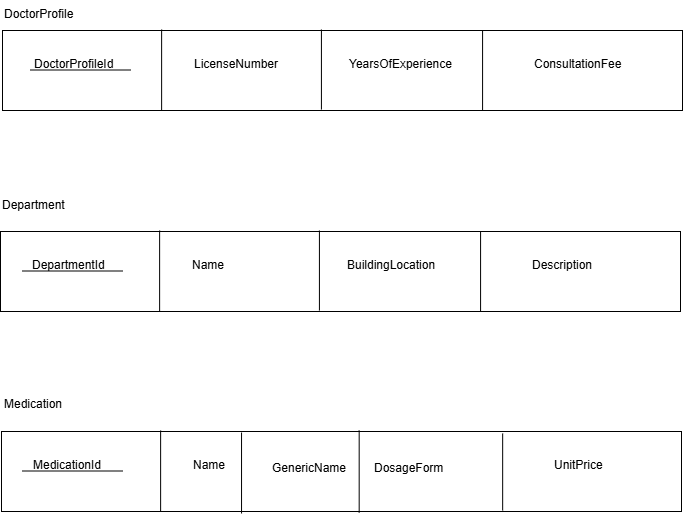

The diagram above was exported from draw.io. Its source (the exported page's mxGraphModel, read from the mxfile embedded in the PNG):
<mxGraphModel dx="860" dy="537" grid="1" gridSize="10" guides="1" tooltips="1" connect="1" arrows="1" fold="1" page="1" pageScale="1" pageWidth="850" pageHeight="1100" math="0" shadow="0">
  <root>
    <mxCell id="0" />
    <mxCell id="1" parent="0" />
    <mxCell id="dAskOjBfBVGDgLdiBrIu-1" parent="1" style="rounded=0;whiteSpace=wrap;html=1;" value="" vertex="1">
      <mxGeometry height="80" width="680" x="80" y="40" as="geometry" />
    </mxCell>
    <mxCell id="dAskOjBfBVGDgLdiBrIu-2" parent="1" style="text;whiteSpace=wrap;html=1;" value="DoctorProfile" vertex="1">
      <mxGeometry height="40" width="100" x="80" y="10" as="geometry" />
    </mxCell>
    <mxCell id="dAskOjBfBVGDgLdiBrIu-3" edge="1" parent="1" style="endArrow=none;html=1;rounded=0;entryX=0.234;entryY=-0.012;entryDx=0;entryDy=0;entryPerimeter=0;" target="dAskOjBfBVGDgLdiBrIu-1" value="">
      <mxGeometry height="50" relative="1" width="50" as="geometry">
        <mxPoint x="239.12" y="120" as="sourcePoint" />
        <mxPoint x="450" y="260" as="targetPoint" />
      </mxGeometry>
    </mxCell>
    <mxCell id="dAskOjBfBVGDgLdiBrIu-4" edge="1" parent="1" source="dAskOjBfBVGDgLdiBrIu-1" style="endArrow=none;html=1;rounded=0;entryX=0.469;entryY=-0.012;entryDx=0;entryDy=0;entryPerimeter=0;exitX=0.469;exitY=0.988;exitDx=0;exitDy=0;exitPerimeter=0;" target="dAskOjBfBVGDgLdiBrIu-1" value="">
      <mxGeometry height="50" relative="1" width="50" as="geometry">
        <mxPoint x="373" y="154" as="sourcePoint" />
        <mxPoint x="370" y="70" as="targetPoint" />
      </mxGeometry>
    </mxCell>
    <mxCell id="dAskOjBfBVGDgLdiBrIu-5" edge="1" parent="1" style="endArrow=none;html=1;rounded=0;entryX=0.706;entryY=0;entryDx=0;entryDy=0;entryPerimeter=0;" target="dAskOjBfBVGDgLdiBrIu-1" value="">
      <mxGeometry height="50" relative="1" width="50" as="geometry">
        <mxPoint x="560.08" y="120" as="sourcePoint" />
        <mxPoint x="560" y="80" as="targetPoint" />
      </mxGeometry>
    </mxCell>
    <mxCell id="dAskOjBfBVGDgLdiBrIu-6" parent="1" style="text;whiteSpace=wrap;html=1;" value="DoctorProfileId" vertex="1">
      <mxGeometry height="40" width="110" x="110" y="60" as="geometry" />
    </mxCell>
    <mxCell id="dAskOjBfBVGDgLdiBrIu-7" parent="1" style="text;whiteSpace=wrap;html=1;" value="LicenseNumber" vertex="1">
      <mxGeometry height="40" width="120" x="270" y="60" as="geometry" />
    </mxCell>
    <mxCell id="dAskOjBfBVGDgLdiBrIu-8" parent="1" style="text;whiteSpace=wrap;html=1;" value="YearsOfExperience" vertex="1">
      <mxGeometry height="40" width="140" x="425" y="60" as="geometry" />
    </mxCell>
    <mxCell id="dAskOjBfBVGDgLdiBrIu-9" parent="1" style="text;whiteSpace=wrap;html=1;" value="ConsultationFee" vertex="1">
      <mxGeometry height="40" width="120" x="610" y="60" as="geometry" />
    </mxCell>
    <mxCell id="dAskOjBfBVGDgLdiBrIu-10" parent="1" style="rounded=0;whiteSpace=wrap;html=1;" value="" vertex="1">
      <mxGeometry height="80" width="680" x="78" y="241" as="geometry" />
    </mxCell>
    <mxCell id="dAskOjBfBVGDgLdiBrIu-11" edge="1" parent="1" style="endArrow=none;html=1;rounded=0;entryX=0.234;entryY=-0.012;entryDx=0;entryDy=0;entryPerimeter=0;" target="dAskOjBfBVGDgLdiBrIu-10" value="">
      <mxGeometry height="50" relative="1" width="50" as="geometry">
        <mxPoint x="237.12" y="321" as="sourcePoint" />
        <mxPoint x="448" y="461" as="targetPoint" />
      </mxGeometry>
    </mxCell>
    <mxCell id="dAskOjBfBVGDgLdiBrIu-12" edge="1" parent="1" source="dAskOjBfBVGDgLdiBrIu-10" style="endArrow=none;html=1;rounded=0;entryX=0.469;entryY=-0.012;entryDx=0;entryDy=0;entryPerimeter=0;exitX=0.469;exitY=0.988;exitDx=0;exitDy=0;exitPerimeter=0;" target="dAskOjBfBVGDgLdiBrIu-10" value="">
      <mxGeometry height="50" relative="1" width="50" as="geometry">
        <mxPoint x="371" y="355" as="sourcePoint" />
        <mxPoint x="368" y="271" as="targetPoint" />
      </mxGeometry>
    </mxCell>
    <mxCell id="dAskOjBfBVGDgLdiBrIu-13" edge="1" parent="1" style="endArrow=none;html=1;rounded=0;entryX=0.706;entryY=0;entryDx=0;entryDy=0;entryPerimeter=0;" target="dAskOjBfBVGDgLdiBrIu-10" value="">
      <mxGeometry height="50" relative="1" width="50" as="geometry">
        <mxPoint x="558.08" y="321" as="sourcePoint" />
        <mxPoint x="558" y="281" as="targetPoint" />
      </mxGeometry>
    </mxCell>
    <mxCell id="dAskOjBfBVGDgLdiBrIu-14" parent="1" style="text;whiteSpace=wrap;html=1;" value="DepartmentId" vertex="1">
      <mxGeometry height="40" width="110" x="108" y="261" as="geometry" />
    </mxCell>
    <mxCell id="dAskOjBfBVGDgLdiBrIu-15" parent="1" style="text;whiteSpace=wrap;html=1;" value="Name" vertex="1">
      <mxGeometry height="40" width="120" x="268" y="261" as="geometry" />
    </mxCell>
    <mxCell id="dAskOjBfBVGDgLdiBrIu-16" parent="1" style="text;whiteSpace=wrap;html=1;" value="BuildingLocation" vertex="1">
      <mxGeometry height="40" width="140" x="423" y="261" as="geometry" />
    </mxCell>
    <mxCell id="dAskOjBfBVGDgLdiBrIu-17" parent="1" style="text;whiteSpace=wrap;html=1;" value="Description " vertex="1">
      <mxGeometry height="40" width="120" x="608" y="261" as="geometry" />
    </mxCell>
    <mxCell id="dAskOjBfBVGDgLdiBrIu-18" parent="1" style="rounded=0;whiteSpace=wrap;html=1;" value="" vertex="1">
      <mxGeometry height="80" width="680" x="79" y="441" as="geometry" />
    </mxCell>
    <mxCell id="dAskOjBfBVGDgLdiBrIu-19" edge="1" parent="1" style="endArrow=none;html=1;rounded=0;entryX=0.234;entryY=-0.012;entryDx=0;entryDy=0;entryPerimeter=0;" target="dAskOjBfBVGDgLdiBrIu-18" value="">
      <mxGeometry height="50" relative="1" width="50" as="geometry">
        <mxPoint x="238.12" y="521" as="sourcePoint" />
        <mxPoint x="449" y="661" as="targetPoint" />
      </mxGeometry>
    </mxCell>
    <mxCell id="dAskOjBfBVGDgLdiBrIu-20" edge="1" parent="1" style="endArrow=none;html=1;rounded=0;entryX=0.353;entryY=0.013;entryDx=0;entryDy=0;entryPerimeter=0;" target="dAskOjBfBVGDgLdiBrIu-18" value="">
      <mxGeometry height="50" relative="1" width="50" as="geometry">
        <mxPoint x="319.04" y="523" as="sourcePoint" />
        <mxPoint x="369" y="471" as="targetPoint" />
      </mxGeometry>
    </mxCell>
    <mxCell id="dAskOjBfBVGDgLdiBrIu-21" edge="1" parent="1" source="dAskOjBfBVGDgLdiBrIu-18" style="endArrow=none;html=1;rounded=0;entryX=0.526;entryY=-0.012;entryDx=0;entryDy=0;entryPerimeter=0;exitX=0.526;exitY=1.013;exitDx=0;exitDy=0;exitPerimeter=0;" target="dAskOjBfBVGDgLdiBrIu-18" value="">
      <mxGeometry height="50" relative="1" width="50" as="geometry">
        <mxPoint x="559.08" y="521" as="sourcePoint" />
        <mxPoint x="559" y="481" as="targetPoint" />
      </mxGeometry>
    </mxCell>
    <mxCell id="dAskOjBfBVGDgLdiBrIu-22" parent="1" style="text;whiteSpace=wrap;html=1;" value="MedicationId " vertex="1">
      <mxGeometry height="40" width="110" x="109" y="461" as="geometry" />
    </mxCell>
    <mxCell id="dAskOjBfBVGDgLdiBrIu-23" parent="1" style="text;whiteSpace=wrap;html=1;" value="Name" vertex="1">
      <mxGeometry height="40" width="120" x="269" y="461" as="geometry" />
    </mxCell>
    <mxCell id="dAskOjBfBVGDgLdiBrIu-24" parent="1" style="text;whiteSpace=wrap;html=1;" value="&#10;GenericName &#10;&#10;" vertex="1">
      <mxGeometry height="40" width="140" x="348" y="450" as="geometry" />
    </mxCell>
    <mxCell id="dAskOjBfBVGDgLdiBrIu-25" parent="1" style="text;whiteSpace=wrap;html=1;" value="&#10;DosageForm &#10;&#10;" vertex="1">
      <mxGeometry height="40" width="120" x="450" y="450" as="geometry" />
    </mxCell>
    <mxCell id="dAskOjBfBVGDgLdiBrIu-26" parent="1" style="text;whiteSpace=wrap;html=1;" value="Department" vertex="1">
      <mxGeometry height="40" width="100" x="78" y="201" as="geometry" />
    </mxCell>
    <mxCell id="dAskOjBfBVGDgLdiBrIu-27" edge="1" parent="1" style="endArrow=none;html=1;rounded=0;entryX=0.737;entryY=0.025;entryDx=0;entryDy=0;entryPerimeter=0;" target="dAskOjBfBVGDgLdiBrIu-18" value="">
      <mxGeometry height="50" relative="1" width="50" as="geometry">
        <mxPoint x="580.16" y="520" as="sourcePoint" />
        <mxPoint x="580" y="470" as="targetPoint" />
      </mxGeometry>
    </mxCell>
    <mxCell id="dAskOjBfBVGDgLdiBrIu-28" parent="1" style="text;whiteSpace=wrap;html=1;" value="UnitPrice" vertex="1">
      <mxGeometry height="40" width="80" x="630" y="461" as="geometry" />
    </mxCell>
    <mxCell id="dAskOjBfBVGDgLdiBrIu-29" parent="1" style="text;whiteSpace=wrap;html=1;" value="Medication" vertex="1">
      <mxGeometry height="40" width="90" x="80" y="400" as="geometry" />
    </mxCell>
    <mxCell id="dAskOjBfBVGDgLdiBrIu-30" edge="1" parent="1" style="endArrow=none;html=1;rounded=0;" value="">
      <mxGeometry height="50" relative="1" width="50" as="geometry">
        <mxPoint x="108" y="79.5" as="sourcePoint" />
        <mxPoint x="208" y="79.5" as="targetPoint" />
      </mxGeometry>
    </mxCell>
    <mxCell id="dAskOjBfBVGDgLdiBrIu-31" edge="1" parent="1" style="endArrow=none;html=1;rounded=0;" value="">
      <mxGeometry height="50" relative="1" width="50" as="geometry">
        <mxPoint x="100" y="280.5" as="sourcePoint" />
        <mxPoint x="200" y="280.5" as="targetPoint" />
      </mxGeometry>
    </mxCell>
    <mxCell id="dAskOjBfBVGDgLdiBrIu-32" edge="1" parent="1" style="endArrow=none;html=1;rounded=0;" value="">
      <mxGeometry height="50" relative="1" width="50" as="geometry">
        <mxPoint x="100" y="480.5" as="sourcePoint" />
        <mxPoint x="200" y="480.5" as="targetPoint" />
      </mxGeometry>
    </mxCell>
  </root>
</mxGraphModel>